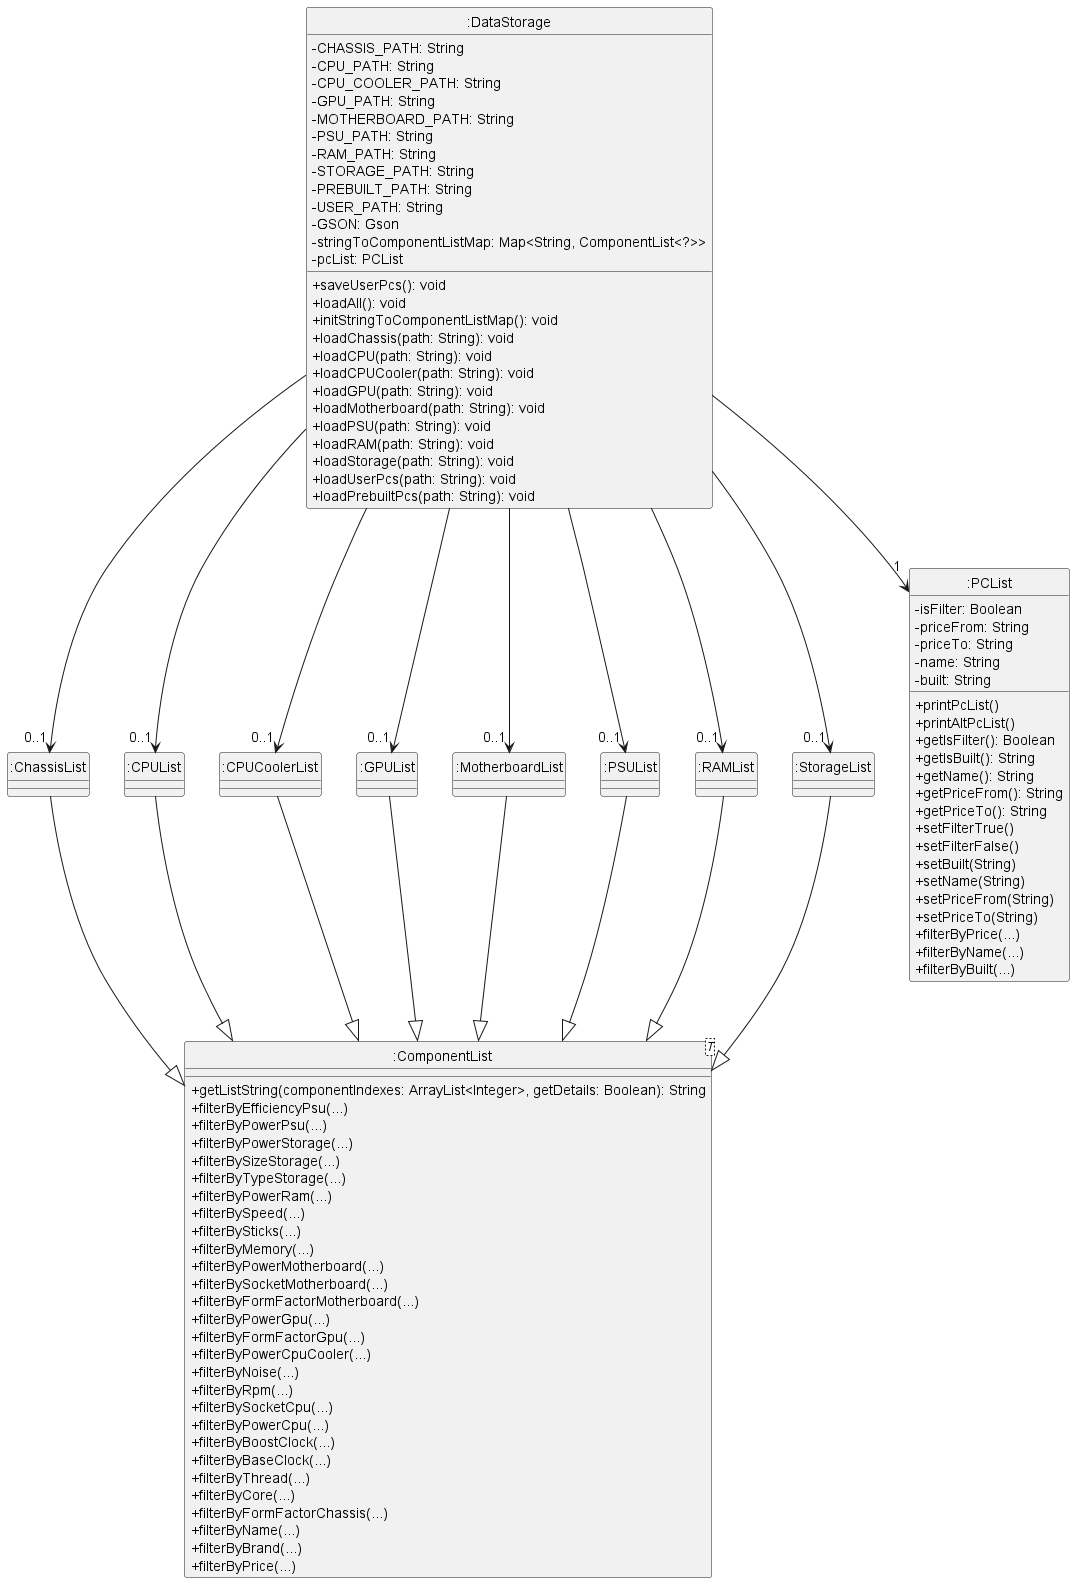

The diagram above was rendered by PlantUML. Its source (embedded in the PNG):
@startuml
skinparam classAttributeIconSize 0

class ":ComponentList" as ComponentList
class ":ChassisList" as ChassisList
class ":CPUList" as CPUList
class ":CPUCoolerList" as CPUCoolerList
class ":GPUList" as GPUList
class ":MotherboardList" as MotherboardList
class ":PSUList" as PSUList
class ":RAMList" as RAMList
class ":StorageList" as StorageList
class ":PCList" as PCList
class ":DataStorage" as DataStorage

class ComponentList<T> {
    +getListString(componentIndexes: ArrayList<Integer>, getDetails: Boolean): String
    +filterByEfficiencyPsu(...)
    +filterByPowerPsu(...)
    +filterByPowerStorage(...)
    +filterBySizeStorage(...)
    +filterByTypeStorage(...)
    +filterByPowerRam(...)
    +filterBySpeed(...)
    +filterBySticks(...)
    +filterByMemory(...)
    +filterByPowerMotherboard(...)
    +filterBySocketMotherboard(...)
    +filterByFormFactorMotherboard(...)
    +filterByPowerGpu(...)
    +filterByFormFactorGpu(...)
    +filterByPowerCpuCooler(...)
    +filterByNoise(...)
    + filterByRpm(...)               
    + filterBySocketCpu(...)             
    + filterByPowerCpu(...)          
    + filterByBoostClock(...)    
    + filterByBaseClock(...)    
    + filterByThread(...)                  
    + filterByCore(...)                     
    + filterByFormFactorChassis(...) 
    + filterByName(...)                  
    + filterByBrand(...)                 
    + filterByPrice(...)
}

ChassisList --|> ComponentList
CPUList --|> ComponentList
CPUCoolerList --|> ComponentList
GPUList --|> ComponentList
MotherboardList --|> ComponentList
PSUList --|> ComponentList
RAMList --|> ComponentList
StorageList --|> ComponentList


class PCList {
    -isFilter: Boolean
    -priceFrom: String
    -priceTo: String
    -name: String
    -built: String
    +printPcList()
    +printAltPcList()
    +getIsFilter(): Boolean
    +getIsBuilt(): String
    +getName(): String
    +getPriceFrom(): String
    +getPriceTo(): String
    +setFilterTrue()
    +setFilterFalse()
    +setBuilt(String)
    +setName(String)
    +setPriceFrom(String)
    +setPriceTo(String)
    +filterByPrice(...)
    +filterByName(...)
    +filterByBuilt(...)
}


              
             


class DataStorage {
    - CHASSIS_PATH: String
    - CPU_PATH: String
    - CPU_COOLER_PATH: String
    - GPU_PATH: String
    - MOTHERBOARD_PATH: String
    - PSU_PATH: String
    - RAM_PATH: String
    - STORAGE_PATH: String
    - PREBUILT_PATH: String
    - USER_PATH: String
    - GSON: Gson
    - stringToComponentListMap: Map<String, ComponentList<?>>
    - pcList: PCList
    + saveUserPcs(): void
    + loadAll(): void
    + initStringToComponentListMap(): void
    + loadChassis(path: String): void
    + loadCPU(path: String): void
    + loadCPUCooler(path: String): void
    + loadGPU(path: String): void
    + loadMotherboard(path: String): void
    + loadPSU(path: String): void
    + loadRAM(path: String): void
    + loadStorage(path: String): void
    + loadUserPcs(path: String): void
    + loadPrebuiltPcs(path: String): void
}


DataStorage --> "0..1" ChassisList
DataStorage --> "0..1" CPUList
DataStorage --> "0..1" CPUCoolerList
DataStorage --> "0..1" GPUList
DataStorage --> "0..1" MotherboardList
DataStorage --> "0..1" PSUList
DataStorage --> "0..1" RAMList
DataStorage --> "0..1" StorageList
DataStorage --> "1" PCList

hide class circle

@enduml